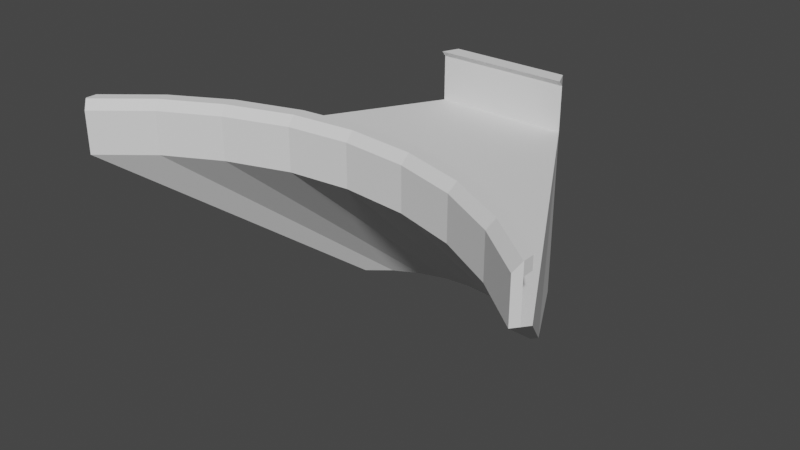 # Source: egg-carrier-bigger-stand.blend  (saved by Blender 3.0.42; exported with 4.5.12 LTS)
import bpy
from mathutils import Matrix  # noqa: F401  (used for matrix-valued properties, if any)

bpy.ops.wm.read_factory_settings(use_empty=True)
scene = bpy.context.scene
scene.name = 'Scene'

# ---- collections
col_collection = bpy.data.collections.new('Collection'); scene.collection.children.link(col_collection)

# ---- world
world_world = bpy.data.worlds.new('World'); scene.world = world_world
world_world.use_nodes = True; world_world.node_tree.nodes.clear()
_N = world_world.node_tree.nodes; _L = world_world.node_tree.links
n0 = _N.new('ShaderNodeOutputWorld'); n0.name = 'World Output'; n0.location = (300, 300)
n1 = _N.new('ShaderNodeBackground'); n1.name = 'Background'; n1.location = (10, 300)
n1.inputs[0].default_value = (0.05088, 0.05088, 0.05088, 1.0)
_L.new(n1.outputs[0], n0.inputs[0])
n0.is_active_output = True
world_world.color = (0.05088, 0.05088, 0.05088)
world_world.use_sun_shadow = False
world_world.sun_shadow_jitter_overblur = 0.0

# ---- meshes
me_cube_002 = bpy.data.meshes.new('Cube.002')
me_cube_002.from_pydata([(-0.8899, -1.8, -1.572), (-0.8899, -1.8, 0.9771), (-3.347, 2.969, -1.572), (-1.523, -0.3877, 0.9771), (0.8936, -1.798, -1.572), (0.8936, -1.798, 0.9771), (3.319, 2.987, -1.572), (1.506, -0.3791, 0.9771), (0.009464, 1.609, -1.572), (0.002537, -1.006, 0.9771), (0.0, -1.8, -1.572), (0.0, -1.8, 0.9771), (-1.806, 1.956, -1.572), (-0.5, -1.8, 0.9771), (-0.8225, -0.8479, 0.9771), (-0.5, -1.8, -1.572), (0.8189, -0.8307, 0.9771), (0.5, -1.8, -1.572), (1.806, 1.994, -1.572), (0.5, -1.8, 0.9771), (-2.633, 2.401, -1.572), (-0.75, -1.8, 0.9771), (-1.198, -0.6458, 0.9771), (-0.75, -1.8, -1.572), (-0.425, -0.964, 0.9771), (-0.25, -1.8, -1.572), (-0.9314, 1.7, -1.572), (-0.25, -1.8, 0.9771), (0.8983, 1.699, -1.572), (0.25, -1.8, 0.9771), (0.4064, -0.9647, 0.9771), (0.25, -1.8, -1.572), (1.182, -0.6415, 0.9771), (0.75, -1.8, -1.572), (2.605, 2.41, -1.572), (0.75, -1.8, 0.9771), (-3.499, 2.773, -1.572), (-1.592, -0.4766, 0.9771), (3.517, 2.754, -1.572), (1.597, -0.4852, 0.9771), (0.0, -1.418, 0.9771), (0.0, -0.09859, -1.572), (-0.5, -0.09859, -1.572), (-0.5, -1.418, 0.9771), (0.5, -1.418, 0.9771), (0.5, -0.09859, -1.572), (-0.75, -0.09859, -1.572), (-0.75, -1.418, 0.9771), (-0.25, -1.418, 0.9771), (-0.25, -0.09859, -1.572), (0.25, -0.09859, -1.572), (0.25, -1.418, 0.9771), (0.75, -1.418, 0.9771), (0.75, -0.09859, -1.572), (-1.557, -0.4321, 0.9771), (3.418, 2.871, -1.572), (-3.423, 2.871, -1.572), (1.551, -0.4321, 0.9771), (0.00397, -1.077, 0.9771), (0.01262, 1.451, -1.572), (-1.855, 1.814, -1.572), (-0.8447, -0.9124, 0.9771), (0.8483, -0.9002, 0.9771), (1.871, 1.841, -1.572), (-2.709, 2.273, -1.572), (-1.233, -0.7038, 0.9771), (-0.4315, -1.035, 0.9771), (-0.9456, 1.544, -1.572), (0.933, 1.547, -1.572), (0.4222, -1.034, 0.9771), (1.223, -0.6981, 0.9771), (2.695, 2.286, -1.572), (-2.633, 2.401, -1.572), (-3.347, 2.969, -1.572), (3.418, 2.871, -1.572), (3.319, 2.987, -1.572), (0.8983, 1.699, -1.572), (0.009464, 1.609, -1.572), (-0.9314, 1.7, -1.572), (-1.806, 1.956, -1.572), (2.605, 2.41, -1.572), (1.806, 1.994, -1.572), (-3.423, 2.871, -1.572), (0.01262, 1.451, -1.572), (-1.855, 1.814, -1.572), (1.871, 1.841, -1.572), (-2.709, 2.273, -1.572), (-0.9456, 1.544, -1.572), (0.933, 1.547, -1.572), (2.695, 2.286, -1.572), (-2.633, 2.401, -2.14), (-3.347, 2.969, -2.14), (3.418, 2.871, -2.14), (3.319, 2.987, -2.14), (0.8983, 1.699, -2.14), (0.009464, 1.609, -2.14), (-0.9314, 1.7, -2.14), (-1.806, 1.956, -2.14), (2.605, 2.41, -2.14), (1.806, 1.994, -2.14), (-3.423, 2.871, -2.14), (0.01262, 1.451, -2.14), (-1.855, 1.814, -2.14), (1.871, 1.841, -2.14), (-2.709, 2.273, -2.14), (-0.9456, 1.544, -2.14), (0.933, 1.547, -2.14), (2.695, 2.286, -2.14), (-0.7481, -1.622, -1.572), (0.5019, -1.622, -1.572), (3.418, 2.871, -2.314), (0.5019, -1.622, 0.9771), (-0.4981, -1.622, 0.9771), (-0.4981, -1.622, -1.572), (0.00186, -1.622, -1.572), (0.00186, -1.622, 0.9771), (0.9972, -1.621, 0.9771), (-0.9987, -1.619, -1.572), (-3.423, 2.871, -2.314), (0.01262, 1.451, -2.314), (-1.855, 1.814, -2.314), (1.871, 1.841, -2.314), (-2.709, 2.273, -2.314), (-0.9456, 1.544, -2.314), (0.933, 1.547, -2.314), (2.695, 2.286, -2.314), (-3.423, 2.713, -2.14), (-3.423, 2.713, -2.314), (1.871, 1.683, -2.314), (1.871, 1.683, -2.14), (0.933, 1.39, -2.14), (0.933, 1.39, -2.314), (3.418, 2.713, -2.14), (2.695, 2.128, -2.14), (0.01262, 1.293, -2.14), (-0.9456, 1.386, -2.14), (-1.855, 1.656, -2.14), (-2.709, 2.115, -2.14), (3.418, 2.713, -2.314), (2.695, 2.128, -2.314), (0.01262, 1.293, -2.314), (-0.9456, 1.386, -2.314), (-1.855, 1.656, -2.314), (-2.709, 2.115, -2.314), (-2.633, 2.401, -2.192), (-2.694, 2.298, -2.314), (-3.347, 2.969, -2.192), (-3.42, 2.875, -2.314), (3.399, 2.894, -2.314), (3.319, 2.987, -2.192), (0.8983, 1.699, -2.192), (0.9258, 1.579, -2.314), (0.01192, 1.486, -2.314), (0.009464, 1.609, -2.192), (-0.9314, 1.7, -2.192), (-0.9425, 1.578, -2.314), (-1.845, 1.842, -2.314), (-1.806, 1.956, -2.192), (2.605, 2.41, -2.192), (2.677, 2.31, -2.314), (1.854, 1.881, -2.314), (1.806, 1.994, -2.192), (-0.7481, -1.622, 0.9771), (-0.2481, -1.622, 0.9771), (-0.2481, -1.622, -1.572), (0.2519, -1.622, -1.572), (0.2519, -1.622, 0.9771), (0.7519, -1.622, 0.9771), (0.7519, -1.622, -1.572), (-0.9987, -1.619, 0.9771), (0.9972, -1.621, -1.572), (-0.9987, -1.619, -2.244), (-0.8899, -1.8, -2.153), (0.75, -1.8, -2.153), (0.8936, -1.798, -2.153), (-0.25, -1.8, -2.153), (0.0, -1.8, -2.153), (0.00186, -1.622, -2.244), (-0.75, -1.8, -2.153), (-0.5, -1.8, -2.153), (-0.4981, -1.622, -2.244), (0.25, -1.8, -2.153), (0.5, -1.8, -2.153), (0.5019, -1.622, -2.244), (-0.7481, -1.622, -2.244), (-0.2481, -1.622, -2.244), (0.2519, -1.622, -2.244), (0.7519, -1.622, -2.244), (0.9972, -1.621, -2.244), (-0.9987, -1.551, -2.328), (-0.8899, -1.8, -2.328), (0.75, -1.8, -2.328), (0.8936, -1.798, -2.328), (-0.25, -1.8, -2.328), (0.0, -1.8, -2.328), (0.00186, -1.554, -2.328), (-0.75, -1.8, -2.328), (-0.5, -1.8, -2.328), (-0.4981, -1.554, -2.328), (0.25, -1.8, -2.328), (0.5, -1.8, -2.328), (0.5019, -1.554, -2.328), (-0.7481, -1.554, -2.328), (-0.2481, -1.554, -2.328), (0.2519, -1.554, -2.328), (0.7519, -1.554, -2.328), (0.9972, -1.553, -2.328)], [], [(56, 54, 3, 2), (34, 32, 7, 6), (170, 116, 5, 4), (23, 21, 1, 0), (117, 108, 184, 171), (162, 169, 1, 21), (166, 115, 11, 29), (15, 23, 178, 179), (31, 29, 11, 10), (26, 24, 9, 8), (20, 22, 14, 12), (25, 15, 179, 175), (163, 112, 13, 27), (25, 27, 13, 15), (33, 35, 19, 17), (167, 111, 19, 35), (0, 117, 171, 172), (28, 30, 16, 18), (17, 31, 181, 182), (2, 3, 22, 20), (112, 162, 21, 13), (15, 13, 21, 23), (10, 11, 27, 25), (115, 163, 27, 11), (12, 14, 24, 26), (10, 25, 175, 176), (8, 9, 30, 28), (164, 114, 177, 185), (17, 19, 29, 31), (111, 166, 29, 19), (116, 167, 35, 5), (4, 5, 35, 33), (170, 4, 174, 188), (18, 16, 32, 34), (63, 71, 53, 45), (57, 70, 52, 39), (62, 69, 51, 44), (59, 68, 50, 41), (60, 67, 49, 42), (58, 66, 48, 40), (61, 65, 47, 43), (56, 64, 46, 36), (68, 63, 45, 50), (70, 62, 44, 52), (66, 61, 43, 48), (64, 60, 42, 46), (67, 59, 41, 49), (69, 58, 40, 51), (65, 54, 37, 47), (71, 55, 38, 53), (55, 57, 39, 38), (117, 169, 37, 36), (6, 7, 57, 55), (12, 26, 78, 79), (22, 3, 54, 65), (30, 9, 58, 69), (64, 56, 82, 86), (71, 63, 85, 89), (24, 14, 61, 66), (32, 16, 62, 70), (55, 71, 89, 74), (8, 28, 76, 77), (14, 22, 65, 61), (9, 24, 66, 58), (63, 68, 88, 85), (2, 20, 72, 73), (16, 30, 69, 62), (7, 32, 70, 57), (34, 6, 75, 80), (36, 37, 54, 56), (87, 84, 102, 105), (76, 81, 99, 94), (86, 82, 100, 104), (78, 77, 95, 96), (85, 88, 106, 103), (72, 79, 97, 90), (84, 86, 104, 102), (81, 80, 98, 99), (20, 12, 79, 72), (6, 55, 74, 75), (28, 18, 81, 76), (59, 67, 87, 83), (18, 34, 80, 81), (67, 60, 84, 87), (60, 64, 86, 84), (26, 8, 77, 78), (68, 59, 83, 88), (56, 2, 73, 82), (95, 94, 150, 153), (145, 156, 120, 122), (124, 121, 128, 131), (96, 95, 153, 154), (110, 92, 132, 138), (155, 152, 119, 123), (122, 120, 142, 143), (91, 90, 144, 146), (73, 72, 90, 91), (80, 75, 93, 98), (88, 83, 101, 106), (75, 74, 92, 93), (82, 73, 91, 100), (89, 85, 103, 107), (77, 76, 94, 95), (74, 89, 107, 92), (79, 78, 96, 97), (83, 87, 105, 101), (98, 93, 149, 158), (97, 96, 154, 157), (147, 145, 122, 118), (152, 151, 124, 119), (100, 91, 146, 147, 118), (99, 98, 158, 161), (94, 99, 161, 150), (0, 1, 169, 117), (101, 105, 135, 134), (159, 148, 110, 125), (93, 92, 110, 148, 149), (100, 118, 127, 126), (151, 160, 121, 124), (123, 119, 140, 141), (156, 155, 123, 120), (92, 107, 133, 132), (160, 159, 125, 121), (107, 103, 129, 133), (135, 136, 142, 141), (137, 126, 127, 143), (129, 130, 131, 128), (130, 134, 140, 131), (133, 129, 128, 139), (132, 133, 139, 138), (134, 135, 141, 140), (136, 137, 143, 142), (102, 104, 137, 136), (118, 122, 143, 127), (103, 106, 130, 129), (120, 123, 141, 142), (104, 100, 126, 137), (119, 124, 131, 140), (105, 102, 136, 135), (121, 125, 139, 128), (106, 101, 134, 130), (125, 110, 138, 139), (145, 147, 146, 144), (151, 152, 153, 150), (155, 156, 157, 154), (159, 160, 161, 158), (156, 145, 144, 157), (152, 155, 154, 153), (160, 151, 150, 161), (148, 159, 158, 149), (90, 97, 157, 144), (45, 53, 168, 109), (39, 52, 167, 116), (44, 51, 166, 111), (41, 50, 165, 114), (42, 49, 164, 113), (40, 48, 163, 115), (43, 47, 162, 112), (36, 46, 108, 117), (50, 45, 109, 165), (52, 44, 111, 167), (48, 43, 112, 163), (46, 42, 113, 108), (49, 41, 114, 164), (51, 40, 115, 166), (47, 37, 169, 162), (53, 38, 170, 168), (38, 39, 116, 170), (182, 181, 199, 200), (171, 184, 202, 189), (181, 176, 194, 199), (188, 174, 192, 206), (179, 178, 196, 197), (177, 186, 204, 195), (175, 179, 197, 193), (180, 185, 203, 198), (33, 17, 182, 173), (168, 170, 188, 187), (23, 0, 172, 178), (165, 109, 183, 186), (113, 164, 185, 180), (4, 33, 173, 174), (114, 165, 186, 177), (31, 10, 176, 181), (108, 113, 180, 184), (109, 168, 187, 183), (205, 206, 192, 191), (203, 195, 194, 193), (202, 198, 197, 196), (204, 201, 200, 199), (189, 202, 196, 190), (198, 203, 193, 197), (195, 204, 199, 194), (201, 205, 191, 200), (186, 183, 201, 204), (173, 182, 200, 191), (184, 180, 198, 202), (172, 171, 189, 190), (178, 172, 190, 196), (185, 177, 195, 203), (174, 173, 191, 192), (183, 187, 205, 201), (187, 188, 206, 205), (176, 175, 193, 194)])
_uv = me_cube_002.uv_layers.new(name='UVMap')
_uv.uv.foreach_set('vector', [0.375, 0.1875, 0.625, 0.1875, 0.625, 0.25, 0.375, 0.25, 0.375, 0.4688, 0.625, 0.4688, 0.625, 0.5, 0.375, 0.5, 0.375, 0.6875, 0.625, 0.6875, 0.625, 0.75, 0.375, 0.75, 0.375, 0.9688, 0.625, 0.9688, 0.625, 1.0, 0.375, 1.0, 0.125, 0.6875, 0.1562, 0.6875, 0.1562, 0.6875, 0.125, 0.6875, 0.8438, 0.6875, 0.875, 0.6875, 0.875, 0.75, 0.8438, 0.75, 0.7188, 0.6875, 0.75, 0.6875, 0.75, 0.75, 0.7188, 0.75, 0.375, 0.9375, 0.375, 0.9688, 0.375, 0.9688, 0.375, 0.9375, 0.375, 0.8438, 0.625, 0.8438, 0.625, 0.875, 0.375, 0.875, 0.375, 0.3438, 0.625, 0.3438, 0.625, 0.375, 0.375, 0.375, 0.375, 0.2812, 0.625, 0.2812, 0.625, 0.3125, 0.375, 0.3125, 0.375, 0.9062, 0.375, 0.9375, 0.375, 0.9375, 0.375, 0.9062, 0.7812, 0.6875, 0.8125, 0.6875, 0.8125, 0.75, 0.7812, 0.75, 0.375, 0.9062, 0.625, 0.9062, 0.625, 0.9375, 0.375, 0.9375, 0.375, 0.7812, 0.625, 0.7812, 0.625, 0.8125, 0.375, 0.8125, 0.6562, 0.6875, 0.6875, 0.6875, 0.6875, 0.75, 0.6562, 0.75, 0.375, 0.0, 0.375, 0.0625, 0.375, 0.0625, 0.375, 0.0, 0.375, 0.4062, 0.625, 0.4062, 0.625, 0.4375, 0.375, 0.4375, 0.375, 0.8125, 0.375, 0.8438, 0.375, 0.8438, 0.375, 0.8125, 0.375, 0.25, 0.625, 0.25, 0.625, 0.2812, 0.375, 0.2812, 0.8125, 0.6875, 0.8438, 0.6875, 0.8438, 0.75, 0.8125, 0.75, 0.375, 0.9375, 0.625, 0.9375, 0.625, 0.9688, 0.375, 0.9688, 0.375, 0.875, 0.625, 0.875, 0.625, 0.9062, 0.375, 0.9062, 0.75, 0.6875, 0.7812, 0.6875, 0.7812, 0.75, 0.75, 0.75, 0.375, 0.3125, 0.625, 0.3125, 0.625, 0.3438, 0.375, 0.3438, 0.375, 0.875, 0.375, 0.9062, 0.375, 0.9062, 0.375, 0.875, 0.375, 0.375, 0.625, 0.375, 0.625, 0.4062, 0.375, 0.4062, 0.2188, 0.6875, 0.25, 0.6875, 0.25, 0.6875, 0.2188, 0.6875, 0.375, 0.8125, 0.625, 0.8125, 0.625, 0.8438, 0.375, 0.8438, 0.6875, 0.6875, 0.7188, 0.6875, 0.7188, 0.75, 0.6875, 0.75, 0.625, 0.6875, 0.6562, 0.6875, 0.6562, 0.75, 0.625, 0.75, 0.375, 0.75, 0.625, 0.75, 0.625, 0.7812, 0.375, 0.7812, 0.375, 0.6875, 0.375, 0.75, 0.375, 0.75, 0.375, 0.6875, 0.375, 0.4375, 0.625, 0.4375, 0.625, 0.4688, 0.375, 0.4688, 0.3125, 0.5625, 0.3438, 0.5625, 0.3438, 0.625, 0.3125, 0.625, 0.625, 0.5625, 0.6562, 0.5625, 0.6562, 0.625, 0.625, 0.625, 0.6875, 0.5625, 0.7187, 0.5625, 0.7188, 0.625, 0.6875, 0.625, 0.25, 0.5625, 0.2812, 0.5625, 0.2812, 0.625, 0.25, 0.625, 0.1875, 0.5625, 0.2188, 0.5625, 0.2188, 0.625, 0.1875, 0.625, 0.75, 0.5625, 0.7812, 0.5625, 0.7812, 0.625, 0.75, 0.625, 0.8125, 0.5625, 0.8438, 0.5625, 0.8438, 0.625, 0.8125, 0.625, 0.125, 0.5625, 0.1562, 0.5625, 0.1562, 0.625, 0.125, 0.625, 0.2812, 0.5625, 0.3125, 0.5625, 0.3125, 0.625, 0.2812, 0.625, 0.6562, 0.5625, 0.6875, 0.5625, 0.6875, 0.625, 0.6562, 0.625, 0.7812, 0.5625, 0.8125, 0.5625, 0.8125, 0.625, 0.7812, 0.625, 0.1562, 0.5625, 0.1875, 0.5625, 0.1875, 0.625, 0.1562, 0.625, 0.2188, 0.5625, 0.25, 0.5625, 0.25, 0.625, 0.2188, 0.625, 0.7187, 0.5625, 0.75, 0.5625, 0.75, 0.625, 0.7188, 0.625, 0.8438, 0.5625, 0.875, 0.5625, 0.875, 0.625, 0.8438, 0.625, 0.3438, 0.5625, 0.375, 0.5625, 0.375, 0.625, 0.3438, 0.625, 0.375, 0.5625, 0.625, 0.5625, 0.625, 0.625, 0.375, 0.625, 0.375, 0.0625, 0.625, 0.0625, 0.625, 0.125, 0.375, 0.125, 0.375, 0.5, 0.625, 0.5, 0.625, 0.5625, 0.375, 0.5625, 0.375, 0.3125, 0.375, 0.3438, 0.375, 0.3438, 0.375, 0.3125, 0.8438, 0.5, 0.875, 0.5, 0.875, 0.5625, 0.8438, 0.5625, 0.7188, 0.5, 0.75, 0.5, 0.75, 0.5625, 0.7187, 0.5625, 0.1562, 0.5625, 0.125, 0.5625, 0.125, 0.5625, 0.1562, 0.5625, 0.3438, 0.5625, 0.3125, 0.5625, 0.3125, 0.5625, 0.3438, 0.5625, 0.7812, 0.5, 0.8125, 0.5, 0.8125, 0.5625, 0.7812, 0.5625, 0.6562, 0.5, 0.6875, 0.5, 0.6875, 0.5625, 0.6562, 0.5625, 0.375, 0.5625, 0.3438, 0.5625, 0.3438, 0.5625, 0.375, 0.5625, 0.375, 0.375, 0.375, 0.4062, 0.375, 0.4062, 0.375, 0.375, 0.8125, 0.5, 0.8438, 0.5, 0.8438, 0.5625, 0.8125, 0.5625, 0.75, 0.5, 0.7812, 0.5, 0.7812, 0.5625, 0.75, 0.5625, 0.3125, 0.5625, 0.2812, 0.5625, 0.2812, 0.5625, 0.3125, 0.5625, 0.375, 0.25, 0.375, 0.2812, 0.375, 0.2812, 0.375, 0.25, 0.6875, 0.5, 0.7188, 0.5, 0.7187, 0.5625, 0.6875, 0.5625, 0.625, 0.5, 0.6562, 0.5, 0.6562, 0.5625, 0.625, 0.5625, 0.375, 0.4688, 0.375, 0.5, 0.375, 0.5, 0.375, 0.4688, 0.375, 0.125, 0.625, 0.125, 0.625, 0.1875, 0.375, 0.1875, 0.2188, 0.5625, 0.1875, 0.5625, 0.1875, 0.5625, 0.2188, 0.5625, 0.375, 0.4062, 0.375, 0.4375, 0.375, 0.4375, 0.375, 0.4062, 0.1562, 0.5625, 0.125, 0.5625, 0.125, 0.5625, 0.1562, 0.5625, 0.375, 0.3438, 0.375, 0.375, 0.375, 0.375, 0.375, 0.3438, 0.3125, 0.5625, 0.2812, 0.5625, 0.2812, 0.5625, 0.3125, 0.5625, 0.375, 0.2812, 0.375, 0.3125, 0.375, 0.3125, 0.375, 0.2812, 0.1875, 0.5625, 0.1562, 0.5625, 0.1562, 0.5625, 0.1875, 0.5625, 0.375, 0.4375, 0.375, 0.4688, 0.375, 0.4688, 0.375, 0.4375, 0.375, 0.2812, 0.375, 0.3125, 0.375, 0.3125, 0.375, 0.2812, 0.375, 0.5, 0.375, 0.5625, 0.375, 0.5625, 0.375, 0.5, 0.375, 0.4062, 0.375, 0.4375, 0.375, 0.4375, 0.375, 0.4062, 0.25, 0.5625, 0.2188, 0.5625, 0.2188, 0.5625, 0.25, 0.5625, 0.375, 0.4375, 0.375, 0.4688, 0.375, 0.4688, 0.375, 0.4375, 0.2188, 0.5625, 0.1875, 0.5625, 0.1875, 0.5625, 0.2188, 0.5625, 0.1875, 0.5625, 0.1562, 0.5625, 0.1562, 0.5625, 0.1875, 0.5625, 0.375, 0.3438, 0.375, 0.375, 0.375, 0.375, 0.375, 0.3438, 0.2812, 0.5625, 0.25, 0.5625, 0.25, 0.5625, 0.2812, 0.5625, 0.375, 0.1875, 0.375, 0.25, 0.375, 0.25, 0.375, 0.1875, 0.375, 0.375, 0.375, 0.4062, 0.375, 0.4062, 0.375, 0.375, 0.1562, 0.5503, 0.1875, 0.5503, 0.1875, 0.5625, 0.1562, 0.5625, 0.2812, 0.5625, 0.3125, 0.5625, 0.3125, 0.5625, 0.2812, 0.5625, 0.375, 0.3438, 0.375, 0.375, 0.375, 0.375, 0.375, 0.3438, 0.375, 0.5625, 0.375, 0.5625, 0.375, 0.5625, 0.375, 0.5625, 0.2188, 0.5488, 0.25, 0.5487, 0.25, 0.5625, 0.2188, 0.5625, 0.1562, 0.5625, 0.1875, 0.5625, 0.1875, 0.5625, 0.1562, 0.5625, 0.375, 0.25, 0.375, 0.2812, 0.375, 0.2812, 0.375, 0.25, 0.375, 0.25, 0.375, 0.2812, 0.375, 0.2812, 0.375, 0.25, 0.375, 0.4688, 0.375, 0.5, 0.375, 0.5, 0.375, 0.4688, 0.2812, 0.5625, 0.25, 0.5625, 0.25, 0.5625, 0.2812, 0.5625, 0.375, 0.5, 0.375, 0.5625, 0.375, 0.5625, 0.375, 0.5, 0.375, 0.1875, 0.375, 0.25, 0.375, 0.25, 0.375, 0.1875, 0.3438, 0.5625, 0.3125, 0.5625, 0.3125, 0.5625, 0.3438, 0.5625, 0.375, 0.375, 0.375, 0.4062, 0.375, 0.4062, 0.375, 0.375, 0.375, 0.5625, 0.3438, 0.5625, 0.3438, 0.5625, 0.375, 0.5625, 0.375, 0.3125, 0.375, 0.3438, 0.375, 0.3438, 0.375, 0.3125, 0.25, 0.5625, 0.2188, 0.5625, 0.2188, 0.5625, 0.25, 0.5625, 0.375, 0.4688, 0.375, 0.5, 0.375, 0.5, 0.375, 0.4688, 0.375, 0.3125, 0.375, 0.3438, 0.375, 0.3438, 0.375, 0.3125, 0.125, 0.56, 0.1562, 0.5503, 0.1562, 0.5625, 0.125, 0.5625, 0.25, 0.5487, 0.2812, 0.5495, 0.2812, 0.5625, 0.25, 0.5625, 0.375, 0.1875, 0.375, 0.25, 0.375, 0.25, 0.375, 0.19, 0.375, 0.1875, 0.375, 0.4375, 0.375, 0.4688, 0.375, 0.4688, 0.375, 0.4375, 0.375, 0.4062, 0.375, 0.4375, 0.375, 0.4375, 0.375, 0.4062, 0.375, 0.0, 0.625, 0.0, 0.625, 0.0625, 0.375, 0.0625, 0.25, 0.5625, 0.2188, 0.5625, 0.2188, 0.5625, 0.25, 0.5625, 0.3438, 0.5503, 0.375, 0.5503, 0.375, 0.5625, 0.3438, 0.5625, 0.375, 0.5, 0.375, 0.5625, 0.375, 0.5625, 0.375, 0.5503, 0.375, 0.5, 0.375, 0.1875, 0.375, 0.1875, 0.375, 0.1875, 0.375, 0.1875, 0.2812, 0.5495, 0.3125, 0.5462, 0.3125, 0.5625, 0.2812, 0.5625, 0.2188, 0.5625, 0.25, 0.5625, 0.25, 0.5625, 0.2188, 0.5625, 0.1875, 0.5503, 0.2188, 0.5488, 0.2188, 0.5625, 0.1875, 0.5625, 0.375, 0.5625, 0.3438, 0.5625, 0.3438, 0.5625, 0.375, 0.5625, 0.3125, 0.5462, 0.3438, 0.5503, 0.3438, 0.5625, 0.3125, 0.5625, 0.3438, 0.5625, 0.3125, 0.5625, 0.3125, 0.5625, 0.3438, 0.5625, 0.2188, 0.5625, 0.1875, 0.5625, 0.1875, 0.5625, 0.2188, 0.5625, 0.1562, 0.5625, 0.125, 0.5625, 0.125, 0.5625, 0.1562, 0.5625, 0.3125, 0.5625, 0.2812, 0.5625, 0.2812, 0.5625, 0.3125, 0.5625, 0.2812, 0.5625, 0.25, 0.5625, 0.25, 0.5625, 0.2812, 0.5625, 0.3438, 0.5625, 0.3125, 0.5625, 0.3125, 0.5625, 0.3438, 0.5625, 0.375, 0.5625, 0.3438, 0.5625, 0.3438, 0.5625, 0.375, 0.5625, 0.25, 0.5625, 0.2188, 0.5625, 0.2188, 0.5625, 0.25, 0.5625, 0.1875, 0.5625, 0.1562, 0.5625, 0.1562, 0.5625, 0.1875, 0.5625, 0.1875, 0.5625, 0.1562, 0.5625, 0.1562, 0.5625, 0.1875, 0.5625, 0.125, 0.5625, 0.1562, 0.5625, 0.1562, 0.5625, 0.125, 0.5625, 0.3125, 0.5625, 0.2812, 0.5625, 0.2812, 0.5625, 0.3125, 0.5625, 0.1875, 0.5625, 0.2188, 0.5625, 0.2188, 0.5625, 0.1875, 0.5625, 0.1562, 0.5625, 0.125, 0.5625, 0.125, 0.5625, 0.1562, 0.5625, 0.25, 0.5625, 0.2812, 0.5625, 0.2812, 0.5625, 0.25, 0.5625, 0.2188, 0.5625, 0.1875, 0.5625, 0.1875, 0.5625, 0.2188, 0.5625, 0.3125, 0.5625, 0.3438, 0.5625, 0.3438, 0.5625, 0.3125, 0.5625, 0.2812, 0.5625, 0.25, 0.5625, 0.25, 0.5625, 0.2812, 0.5625, 0.3438, 0.5625, 0.375, 0.5625, 0.375, 0.5625, 0.3438, 0.5625, 0.1562, 0.5503, 0.125, 0.56, 0.125, 0.5, 0.1562, 0.5, 0.2812, 0.5495, 0.25, 0.5487, 0.25, 0.5, 0.2812, 0.5, 0.2188, 0.5488, 0.1875, 0.5503, 0.1875, 0.5, 0.2188, 0.5, 0.3438, 0.5503, 0.3125, 0.5462, 0.3125, 0.5, 0.3438, 0.5, 0.1875, 0.5503, 0.1562, 0.5503, 0.1562, 0.5, 0.1875, 0.5, 0.25, 0.5487, 0.2188, 0.5488, 0.2188, 0.5, 0.25, 0.5, 0.3125, 0.5462, 0.2812, 0.5495, 0.2812, 0.5, 0.3125, 0.5, 0.375, 0.5503, 0.3438, 0.5503, 0.3438, 0.5, 0.375, 0.5, 0.375, 0.2812, 0.375, 0.3125, 0.375, 0.3125, 0.375, 0.2812, 0.3125, 0.625, 0.3438, 0.625, 0.3438, 0.6875, 0.3125, 0.6875, 0.625, 0.625, 0.6562, 0.625, 0.6562, 0.6875, 0.625, 0.6875, 0.6875, 0.625, 0.7188, 0.625, 0.7188, 0.6875, 0.6875, 0.6875, 0.25, 0.625, 0.2812, 0.625, 0.2812, 0.6875, 0.25, 0.6875, 0.1875, 0.625, 0.2188, 0.625, 0.2188, 0.6875, 0.1875, 0.6875, 0.75, 0.625, 0.7812, 0.625, 0.7812, 0.6875, 0.75, 0.6875, 0.8125, 0.625, 0.8438, 0.625, 0.8438, 0.6875, 0.8125, 0.6875, 0.125, 0.625, 0.1562, 0.625, 0.1562, 0.6875, 0.125, 0.6875, 0.2812, 0.625, 0.3125, 0.625, 0.3125, 0.6875, 0.2812, 0.6875, 0.6562, 0.625, 0.6875, 0.625, 0.6875, 0.6875, 0.6562, 0.6875, 0.7812, 0.625, 0.8125, 0.625, 0.8125, 0.6875, 0.7812, 0.6875, 0.1562, 0.625, 0.1875, 0.625, 0.1875, 0.6875, 0.1562, 0.6875, 0.2188, 0.625, 0.25, 0.625, 0.25, 0.6875, 0.2188, 0.6875, 0.7188, 0.625, 0.75, 0.625, 0.75, 0.6875, 0.7188, 0.6875, 0.8438, 0.625, 0.875, 0.625, 0.875, 0.6875, 0.8438, 0.6875, 0.3438, 0.625, 0.375, 0.625, 0.375, 0.6875, 0.3438, 0.6875, 0.375, 0.625, 0.625, 0.625, 0.625, 0.6875, 0.375, 0.6875, 0.375, 0.8125, 0.375, 0.8438, 0.375, 0.8438, 0.375, 0.8125, 0.125, 0.6875, 0.1562, 0.6875, 0.1562, 0.6875, 0.125, 0.6875, 0.375, 0.8438, 0.375, 0.875, 0.375, 0.875, 0.375, 0.8438, 0.375, 0.6875, 0.375, 0.75, 0.375, 0.75, 0.375, 0.6875, 0.375, 0.9375, 0.375, 0.9688, 0.375, 0.9688, 0.375, 0.9375, 0.25, 0.6875, 0.2812, 0.6875, 0.2812, 0.6875, 0.25, 0.6875, 0.375, 0.9062, 0.375, 0.9375, 0.375, 0.9375, 0.375, 0.9062, 0.1875, 0.6875, 0.2188, 0.6875, 0.2188, 0.6875, 0.1875, 0.6875, 0.375, 0.7812, 0.375, 0.8125, 0.375, 0.8125, 0.375, 0.7812, 0.3438, 0.6875, 0.375, 0.6875, 0.375, 0.6875, 0.3438, 0.6875, 0.375, 0.9688, 0.375, 1.0, 0.375, 1.0, 0.375, 0.9688, 0.2812, 0.6875, 0.3125, 0.6875, 0.3125, 0.6875, 0.2812, 0.6875, 0.1875, 0.6875, 0.2188, 0.6875, 0.2188, 0.6875, 0.1875, 0.6875, 0.375, 0.75, 0.375, 0.7812, 0.375, 0.7812, 0.375, 0.75, 0.25, 0.6875, 0.2812, 0.6875, 0.2812, 0.6875, 0.25, 0.6875, 0.375, 0.8438, 0.375, 0.875, 0.375, 0.875, 0.375, 0.8438, 0.1562, 0.6875, 0.1875, 0.6875, 0.1875, 0.6875, 0.1562, 0.6875, 0.3125, 0.6875, 0.3438, 0.6875, 0.3438, 0.6875, 0.3125, 0.6875, 0.3438, 0.6875, 0.375, 0.6875, 0.375, 0.75, 0.3438, 0.75, 0.2188, 0.6875, 0.25, 0.6875, 0.25, 0.75, 0.2188, 0.75, 0.1562, 0.6875, 0.1875, 0.6875, 0.1875, 0.75, 0.1562, 0.75, 0.2812, 0.6875, 0.3125, 0.6875, 0.3125, 0.75, 0.2812, 0.75, 0.125, 0.6875, 0.1562, 0.6875, 0.1562, 0.75, 0.125, 0.75, 0.1875, 0.6875, 0.2188, 0.6875, 0.2188, 0.75, 0.1875, 0.75, 0.25, 0.6875, 0.2812, 0.6875, 0.2812, 0.75, 0.25, 0.75, 0.3125, 0.6875, 0.3438, 0.6875, 0.3438, 0.75, 0.3125, 0.75, 0.2812, 0.6875, 0.3125, 0.6875, 0.3125, 0.6875, 0.2812, 0.6875, 0.375, 0.7812, 0.375, 0.8125, 0.375, 0.8125, 0.375, 0.7812, 0.1562, 0.6875, 0.1875, 0.6875, 0.1875, 0.6875, 0.1562, 0.6875, 0.375, 0.0, 0.375, 0.0625, 0.375, 0.0625, 0.375, 0.0, 0.375, 0.9688, 0.375, 1.0, 0.375, 1.0, 0.375, 0.9688, 0.2188, 0.6875, 0.25, 0.6875, 0.25, 0.6875, 0.2188, 0.6875, 0.375, 0.75, 0.375, 0.7812, 0.375, 0.7812, 0.375, 0.75, 0.3125, 0.6875, 0.3438, 0.6875, 0.3438, 0.6875, 0.3125, 0.6875, 0.3438, 0.6875, 0.375, 0.6875, 0.375, 0.6875, 0.3438, 0.6875, 0.375, 0.875, 0.375, 0.9062, 0.375, 0.9062, 0.375, 0.875])
me_cube_002.use_remesh_fix_poles = True
me_cube_002.use_remesh_preserve_attributes = False
me_cube_002.update()

# ---- objects
ob_foot = bpy.data.objects.new('Foot', me_cube_002)

# ---- transforms, parenting, visibility, modifiers, constraints
ob_foot.location = (78.53, 50.6, -5.974)
ob_foot.scale = (-4.0, -4.0, -4.0)

# ---- collection membership
col_collection.objects.link(ob_foot)

# ---- scene / render settings (as saved in the file)
scene.frame_start = 1; scene.frame_end = 250; scene.frame_set(1)
scene.render.engine = 'BLENDER_EEVEE_NEXT'
scene.cycles.sampling_pattern = 'TABULATED_SOBOL'
scene.cycles.use_light_tree = False
scene.view_settings.view_transform = 'Filmic'
bpy.context.view_layer.update()

# ---- added for rendering (the .blend has no active camera and no usable light): camera, sun
cam_auto = bpy.data.cameras.new('AutoCamera')
cam_auto.lens = 50.0
cam_auto.sensor_width = 36.0
cam_auto.clip_end = 1000.0
ob_auto_camera = bpy.data.objects.new('AutoCamera', cam_auto)
scene.collection.objects.link(ob_auto_camera)
ob_auto_camera.location = (112.226, 7.74519, 23.7123)
ob_auto_camera.rotation_euler = (1.09748, -7.21219e-08, 0.694738)
scene.camera = ob_auto_camera
light_auto_sun = bpy.data.lights.new('AutoSun', 'SUN')
light_auto_sun.energy = 3.0
light_auto_sun.angle = 0.0523599
ob_auto_sun = bpy.data.objects.new('AutoSun', light_auto_sun)
scene.collection.objects.link(ob_auto_sun)
ob_auto_sun.rotation_euler = (0.872665, 0.174533, 0.523599)
bpy.context.view_layer.update()
